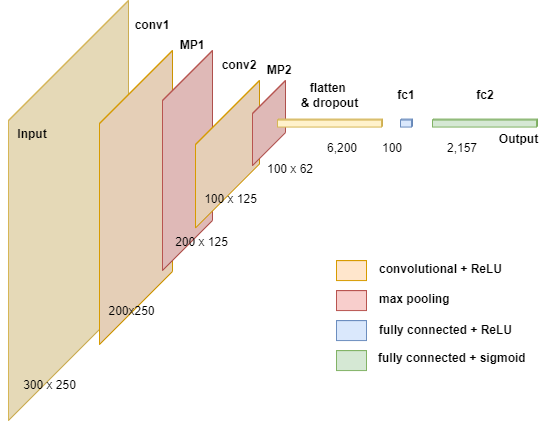

The diagram above was exported from draw.io. Its source (the exported page's mxGraphModel, read from the mxfile embedded in the PNG):
<mxGraphModel dx="1354" dy="718" grid="1" gridSize="10" guides="1" tooltips="1" connect="1" arrows="1" fold="1" page="1" pageScale="1" pageWidth="827" pageHeight="583" math="0" shadow="0">
  <root>
    <mxCell id="0" />
    <mxCell id="1" parent="0" />
    <mxCell id="4f-DMQIj-ya-iA7LCkDa-2" value="" style="shape=cube;whiteSpace=wrap;html=1;boundedLbl=1;backgroundOutline=1;darkOpacity=0.05;darkOpacity2=0.1;size=120;direction=east;flipH=1;fillColor=#fff2cc;strokeColor=#d6b656;" parent="1" vertex="1">
      <mxGeometry x="86" y="100" width="120" height="420" as="geometry" />
    </mxCell>
    <mxCell id="4f-DMQIj-ya-iA7LCkDa-3" value="" style="shape=cube;whiteSpace=wrap;html=1;boundedLbl=1;backgroundOutline=1;darkOpacity=0.05;darkOpacity2=0.1;size=73;direction=east;flipH=1;fillColor=#ffe6cc;strokeColor=#d79b00;" parent="1" vertex="1">
      <mxGeometry x="177" y="150" width="73" height="294" as="geometry" />
    </mxCell>
    <mxCell id="4f-DMQIj-ya-iA7LCkDa-6" value="" style="shape=cube;whiteSpace=wrap;html=1;boundedLbl=1;backgroundOutline=1;darkOpacity=0.05;darkOpacity2=0.1;size=50;direction=east;flipH=1;fillColor=#f8cecc;strokeColor=#b85450;" parent="1" vertex="1">
      <mxGeometry x="240" y="150" width="50" height="220" as="geometry" />
    </mxCell>
    <mxCell id="4f-DMQIj-ya-iA7LCkDa-23" value="" style="shape=cube;whiteSpace=wrap;html=1;boundedLbl=1;backgroundOutline=1;darkOpacity=0.05;darkOpacity2=0.1;size=0;direction=east;flipH=1;fillColor=#ffe6cc;strokeColor=#d79b00;" parent="1" vertex="1">
      <mxGeometry x="414" y="360.07" width="30" height="20" as="geometry" />
    </mxCell>
    <mxCell id="4f-DMQIj-ya-iA7LCkDa-24" value="" style="shape=cube;whiteSpace=wrap;html=1;boundedLbl=1;backgroundOutline=1;darkOpacity=0.05;darkOpacity2=0.1;size=0;direction=east;flipH=1;fillColor=#f8cecc;strokeColor=#b85450;" parent="1" vertex="1">
      <mxGeometry x="414" y="390.07" width="30" height="20" as="geometry" />
    </mxCell>
    <mxCell id="4f-DMQIj-ya-iA7LCkDa-26" value="" style="shape=cube;whiteSpace=wrap;html=1;boundedLbl=1;backgroundOutline=1;darkOpacity=0.05;darkOpacity2=0.1;size=0;direction=east;flipH=1;fillColor=#dae8fc;strokeColor=#6c8ebf;" parent="1" vertex="1">
      <mxGeometry x="414" y="420.07" width="30" height="20" as="geometry" />
    </mxCell>
    <mxCell id="4f-DMQIj-ya-iA7LCkDa-28" value="" style="shape=cube;whiteSpace=wrap;html=1;boundedLbl=1;backgroundOutline=1;darkOpacity=0.05;darkOpacity2=0.1;size=0;direction=east;flipH=1;fillColor=#d5e8d4;strokeColor=#82b366;" parent="1" vertex="1">
      <mxGeometry x="414" y="450.07" width="30" height="20" as="geometry" />
    </mxCell>
    <mxCell id="4f-DMQIj-ya-iA7LCkDa-29" value="&lt;b&gt;Input&lt;/b&gt;" style="text;html=1;strokeColor=none;fillColor=none;align=center;verticalAlign=middle;whiteSpace=wrap;rounded=0;" parent="1" vertex="1">
      <mxGeometry x="90" y="218.56" width="40" height="30" as="geometry" />
    </mxCell>
    <mxCell id="4f-DMQIj-ya-iA7LCkDa-31" value="&lt;b&gt;conv1&lt;/b&gt;" style="text;html=1;strokeColor=none;fillColor=none;align=center;verticalAlign=middle;whiteSpace=wrap;rounded=0;" parent="1" vertex="1">
      <mxGeometry x="210" y="110" width="40" height="30" as="geometry" />
    </mxCell>
    <mxCell id="4f-DMQIj-ya-iA7LCkDa-32" value="&lt;b&gt;MP1&lt;/b&gt;" style="text;html=1;strokeColor=none;fillColor=none;align=center;verticalAlign=middle;whiteSpace=wrap;rounded=0;" parent="1" vertex="1">
      <mxGeometry x="250" y="130" width="40" height="30" as="geometry" />
    </mxCell>
    <mxCell id="4f-DMQIj-ya-iA7LCkDa-35" value="&lt;b&gt;flatten &lt;br&gt;&amp;amp; dropout&lt;/b&gt;" style="text;html=1;strokeColor=none;fillColor=none;align=center;verticalAlign=middle;whiteSpace=wrap;rounded=0;" parent="1" vertex="1">
      <mxGeometry x="351" y="180" width="113" height="30" as="geometry" />
    </mxCell>
    <mxCell id="4f-DMQIj-ya-iA7LCkDa-36" value="&lt;b&gt;fc1&lt;/b&gt;" style="text;html=1;strokeColor=none;fillColor=none;align=center;verticalAlign=middle;whiteSpace=wrap;rounded=0;" parent="1" vertex="1">
      <mxGeometry x="464" y="180" width="40" height="30" as="geometry" />
    </mxCell>
    <mxCell id="4f-DMQIj-ya-iA7LCkDa-37" value="&lt;b&gt;fc2&lt;/b&gt;" style="text;html=1;strokeColor=none;fillColor=none;align=center;verticalAlign=middle;whiteSpace=wrap;rounded=0;" parent="1" vertex="1">
      <mxGeometry x="542.5" y="180" width="40" height="30" as="geometry" />
    </mxCell>
    <mxCell id="4f-DMQIj-ya-iA7LCkDa-38" value="300 x 250" style="text;html=1;strokeColor=none;fillColor=none;align=center;verticalAlign=middle;whiteSpace=wrap;rounded=0;" parent="1" vertex="1">
      <mxGeometry x="78" y="470" width="99" height="30" as="geometry" />
    </mxCell>
    <mxCell id="4f-DMQIj-ya-iA7LCkDa-39" value="200x250" style="text;html=1;strokeColor=none;fillColor=none;align=center;verticalAlign=middle;whiteSpace=wrap;rounded=0;" parent="1" vertex="1">
      <mxGeometry x="160" y="396" width="99" height="30" as="geometry" />
    </mxCell>
    <mxCell id="4f-DMQIj-ya-iA7LCkDa-40" value="200 x 125" style="text;html=1;strokeColor=none;fillColor=none;align=center;verticalAlign=middle;whiteSpace=wrap;rounded=0;" parent="1" vertex="1">
      <mxGeometry x="250" y="327.13" width="59.5" height="30" as="geometry" />
    </mxCell>
    <mxCell id="4f-DMQIj-ya-iA7LCkDa-50" value="convolutional + ReLU" style="text;html=1;strokeColor=none;fillColor=none;align=left;verticalAlign=middle;whiteSpace=wrap;rounded=0;fontStyle=1" parent="1" vertex="1">
      <mxGeometry x="455" y="357.13" width="138" height="23.88" as="geometry" />
    </mxCell>
    <mxCell id="4f-DMQIj-ya-iA7LCkDa-51" value="max pooling" style="text;html=1;strokeColor=none;fillColor=none;align=left;verticalAlign=middle;whiteSpace=wrap;rounded=0;fontStyle=1" parent="1" vertex="1">
      <mxGeometry x="455" y="387.13" width="138" height="23.88" as="geometry" />
    </mxCell>
    <mxCell id="4f-DMQIj-ya-iA7LCkDa-52" value="fully connected + ReLU" style="text;html=1;strokeColor=none;fillColor=none;align=left;verticalAlign=middle;whiteSpace=wrap;rounded=0;fontStyle=1" parent="1" vertex="1">
      <mxGeometry x="455" y="418.19" width="138" height="23.88" as="geometry" />
    </mxCell>
    <mxCell id="4f-DMQIj-ya-iA7LCkDa-53" value="fully connected + sigmoid" style="text;html=1;strokeColor=none;fillColor=none;align=left;verticalAlign=middle;whiteSpace=wrap;rounded=0;fontStyle=1" parent="1" vertex="1">
      <mxGeometry x="454" y="446.19" width="167" height="23.88" as="geometry" />
    </mxCell>
    <mxCell id="jzkpd-nWKsVDaRdsX3g5-2" value="" style="shape=cube;whiteSpace=wrap;html=1;boundedLbl=1;backgroundOutline=1;darkOpacity=0.05;darkOpacity2=0.1;size=64;direction=east;flipH=1;fillColor=#ffe6cc;strokeColor=#d79b00;" vertex="1" parent="1">
      <mxGeometry x="273" y="180" width="64" height="147.5" as="geometry" />
    </mxCell>
    <mxCell id="jzkpd-nWKsVDaRdsX3g5-4" value="100 x 62" style="text;html=1;strokeColor=none;fillColor=none;align=center;verticalAlign=middle;whiteSpace=wrap;rounded=0;" vertex="1" parent="1">
      <mxGeometry x="340" y="254.13" width="56" height="30" as="geometry" />
    </mxCell>
    <mxCell id="jzkpd-nWKsVDaRdsX3g5-5" value="6,200" style="text;html=1;strokeColor=none;fillColor=none;align=center;verticalAlign=middle;whiteSpace=wrap;rounded=0;" vertex="1" parent="1">
      <mxGeometry x="396" y="232.56" width="48" height="30" as="geometry" />
    </mxCell>
    <mxCell id="jzkpd-nWKsVDaRdsX3g5-6" value="100" style="text;html=1;strokeColor=none;fillColor=none;align=center;verticalAlign=middle;whiteSpace=wrap;rounded=0;" vertex="1" parent="1">
      <mxGeometry x="453" y="232.56" width="34" height="30" as="geometry" />
    </mxCell>
    <mxCell id="jzkpd-nWKsVDaRdsX3g5-7" value="2,157" style="text;html=1;strokeColor=none;fillColor=none;align=center;verticalAlign=middle;whiteSpace=wrap;rounded=0;" vertex="1" parent="1">
      <mxGeometry x="519.5" y="232.56" width="40" height="30" as="geometry" />
    </mxCell>
    <mxCell id="jzkpd-nWKsVDaRdsX3g5-8" value="&lt;b&gt;conv2&lt;/b&gt;" style="text;html=1;strokeColor=none;fillColor=none;align=center;verticalAlign=middle;whiteSpace=wrap;rounded=0;" vertex="1" parent="1">
      <mxGeometry x="297" y="150" width="40" height="30" as="geometry" />
    </mxCell>
    <mxCell id="jzkpd-nWKsVDaRdsX3g5-9" value="" style="shape=cube;whiteSpace=wrap;html=1;boundedLbl=1;backgroundOutline=1;darkOpacity=0.05;darkOpacity2=0.1;size=50;direction=east;flipH=1;fillColor=#f8cecc;strokeColor=#b85450;" vertex="1" parent="1">
      <mxGeometry x="330" y="180" width="33" height="85.12" as="geometry" />
    </mxCell>
    <mxCell id="jzkpd-nWKsVDaRdsX3g5-10" value="&lt;b&gt;MP2&lt;br&gt;&lt;/b&gt;" style="text;html=1;strokeColor=none;fillColor=none;align=center;verticalAlign=middle;whiteSpace=wrap;rounded=0;" vertex="1" parent="1">
      <mxGeometry x="337" y="160" width="40" height="20" as="geometry" />
    </mxCell>
    <mxCell id="jzkpd-nWKsVDaRdsX3g5-12" value="100 x 125" style="text;html=1;strokeColor=none;fillColor=none;align=center;verticalAlign=middle;whiteSpace=wrap;rounded=0;" vertex="1" parent="1">
      <mxGeometry x="280" y="284.13" width="57" height="30" as="geometry" />
    </mxCell>
    <mxCell id="4f-DMQIj-ya-iA7LCkDa-20" value="" style="shape=cube;whiteSpace=wrap;html=1;boundedLbl=1;backgroundOutline=1;darkOpacity=0.05;darkOpacity2=0.1;size=1;direction=east;flipH=1;fillColor=#fff2cc;strokeColor=#d6b656;" parent="1" vertex="1">
      <mxGeometry x="355" y="218.56" width="105" height="8" as="geometry" />
    </mxCell>
    <mxCell id="jzkpd-nWKsVDaRdsX3g5-14" value="" style="shape=cube;whiteSpace=wrap;html=1;boundedLbl=1;backgroundOutline=1;darkOpacity=0.05;darkOpacity2=0.1;size=1;direction=east;flipH=1;fillColor=#dae8fc;strokeColor=#6c8ebf;" vertex="1" parent="1">
      <mxGeometry x="478" y="218.56" width="12" height="8" as="geometry" />
    </mxCell>
    <mxCell id="jzkpd-nWKsVDaRdsX3g5-15" value="" style="shape=cube;whiteSpace=wrap;html=1;boundedLbl=1;backgroundOutline=1;darkOpacity=0.05;darkOpacity2=0.1;size=1;direction=east;flipH=1;fillColor=#d5e8d4;strokeColor=#82b366;" vertex="1" parent="1">
      <mxGeometry x="510" y="218.56" width="105" height="8" as="geometry" />
    </mxCell>
    <mxCell id="jzkpd-nWKsVDaRdsX3g5-18" value="&lt;b&gt;Output&lt;/b&gt;" style="text;html=1;strokeColor=none;fillColor=none;align=center;verticalAlign=middle;whiteSpace=wrap;rounded=0;" vertex="1" parent="1">
      <mxGeometry x="578" y="224.13" width="37" height="30" as="geometry" />
    </mxCell>
  </root>
</mxGraphModel>